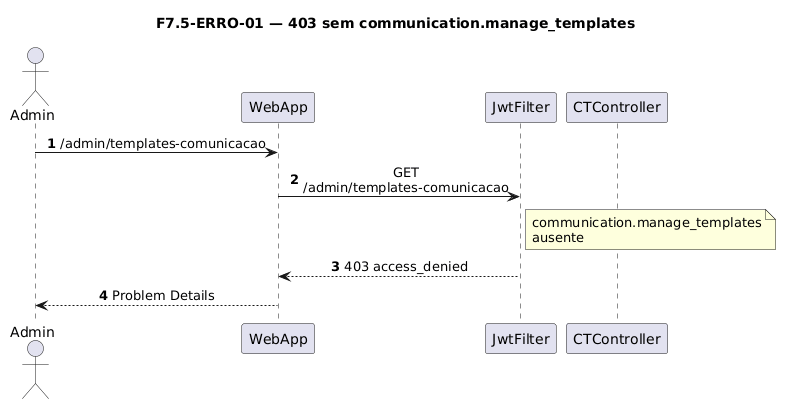

The diagram above was rendered by PlantUML. Its source (embedded in the PNG):
@startuml
title F7.5-ERRO-01 — 403 sem communication.manage_templates
skinparam sequenceMessageAlign center
skinparam responseMessageBelowArrow true
skinparam maxMessageSize 220
autonumber

actor "Admin" as Admin
participant "WebApp" as WebApp
participant "JwtFilter" as Jwt
participant "CTController" as Ctrl

Admin -> WebApp: /admin/templates-comunicacao
WebApp -> Jwt: GET /admin/templates-comunicacao
note right of Jwt
  communication.manage_templates
  ausente
end note
Jwt --> WebApp: 403 access_denied
WebApp --> Admin: Problem Details
@enduml